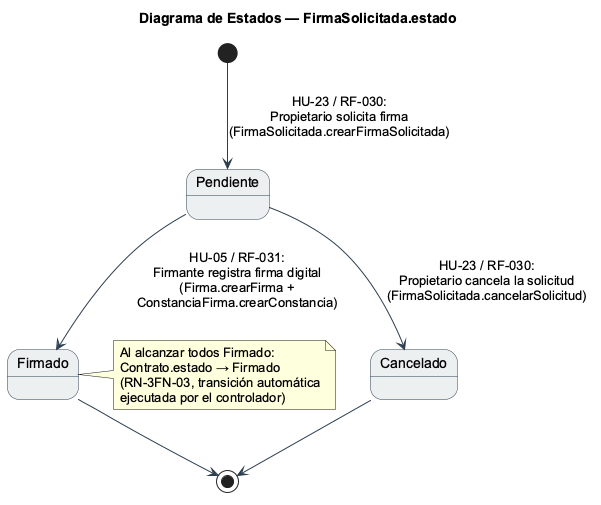

The diagram above was rendered by PlantUML. Its source (embedded in the PNG):
@startuml est_firma_solicitada
skinparam backgroundColor #FFFFFF
skinparam defaultFontName Arial
skinparam StateBackgroundColor #ECF0F1
skinparam StateBorderColor #2C3E50
skinparam ArrowColor #2C3E50

title Diagrama de Estados — FirmaSolicitada.estado

[*] --> Pendiente : HU-23 / RF-030:\nPropietario solicita firma\n(FirmaSolicitada.crearFirmaSolicitada)

Pendiente --> Firmado : HU-05 / RF-031:\nFirmante registra firma digital\n(Firma.crearFirma +\nConstanciaFirma.crearConstancia)

Pendiente --> Cancelado : HU-23 / RF-030:\nPropietario cancela la solicitud\n(FirmaSolicitada.cancelarSolicitud)

Firmado --> [*]
Cancelado --> [*]

note right of Firmado
  Al alcanzar todos Firmado:
  Contrato.estado → Firmado
  (RN-3FN-03, transición automática
  ejecutada por el controlador)
end note
@enduml